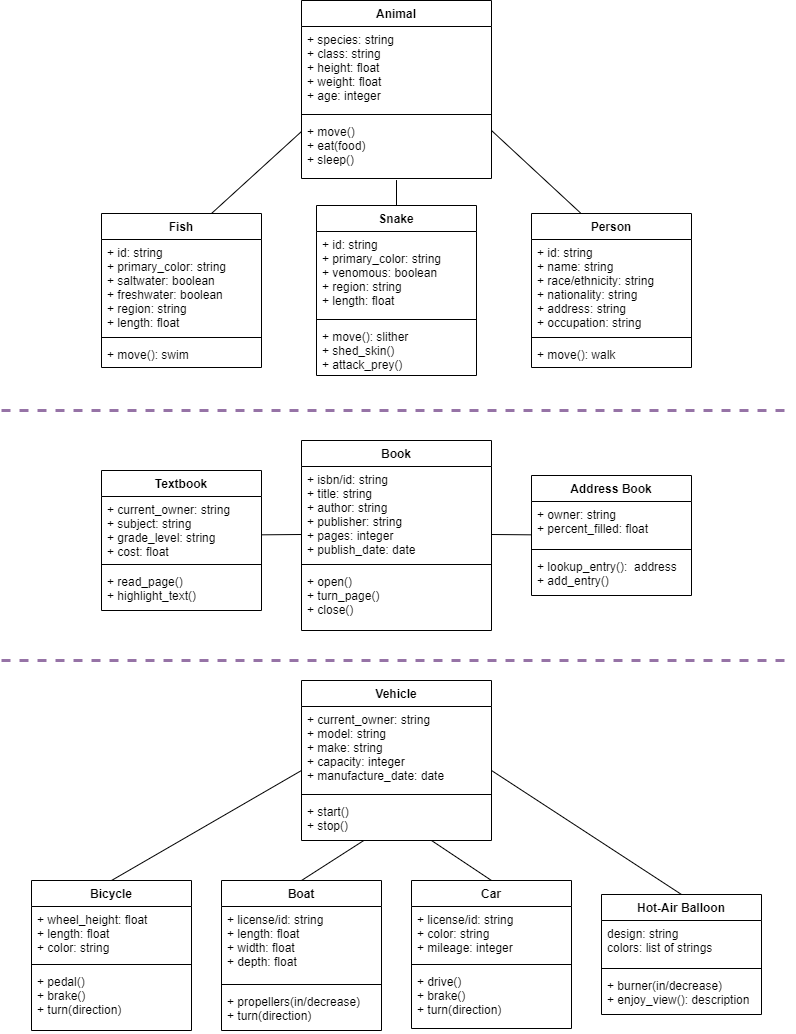

The diagram above was exported from draw.io. Its source (the exported page's mxGraphModel, read from the mxfile embedded in the PNG):
<mxGraphModel dx="2873" dy="1170" grid="1" gridSize="10" guides="1" tooltips="1" connect="1" arrows="1" fold="1" page="1" pageScale="1" pageWidth="850" pageHeight="1100" math="0" shadow="0">
  <root>
    <mxCell id="0" />
    <mxCell id="1" parent="0" />
    <mxCell id="-HA4vVvYIMHFSSQIwNEH-1" value="Animal" style="swimlane;fontStyle=1;align=center;verticalAlign=top;childLayout=stackLayout;horizontal=1;startSize=26;horizontalStack=0;resizeParent=1;resizeParentMax=0;resizeLast=0;collapsible=1;marginBottom=0;" parent="1" vertex="1">
      <mxGeometry x="-520" y="30" width="190" height="178" as="geometry">
        <mxRectangle x="320" y="200" width="70" height="26" as="alternateBounds" />
      </mxGeometry>
    </mxCell>
    <mxCell id="-HA4vVvYIMHFSSQIwNEH-2" value="+ species: string&#10;+ class: string&#10;+ height: float&#10;+ weight: float&#10;+ age: integer" style="text;strokeColor=none;fillColor=none;align=left;verticalAlign=top;spacingLeft=4;spacingRight=4;overflow=hidden;rotatable=0;points=[[0,0.5],[1,0.5]];portConstraint=eastwest;" parent="-HA4vVvYIMHFSSQIwNEH-1" vertex="1">
      <mxGeometry y="26" width="190" height="84" as="geometry" />
    </mxCell>
    <mxCell id="-HA4vVvYIMHFSSQIwNEH-17" value="" style="line;strokeWidth=1;fillColor=none;align=left;verticalAlign=middle;spacingTop=-1;spacingLeft=3;spacingRight=3;rotatable=0;labelPosition=right;points=[];portConstraint=eastwest;" parent="-HA4vVvYIMHFSSQIwNEH-1" vertex="1">
      <mxGeometry y="110" width="190" height="8" as="geometry" />
    </mxCell>
    <mxCell id="-HA4vVvYIMHFSSQIwNEH-4" value="+ move()&#10;+ eat(food)&#10;+ sleep()" style="text;strokeColor=none;fillColor=none;align=left;verticalAlign=top;spacingLeft=4;spacingRight=4;overflow=hidden;rotatable=0;points=[[0,0.5],[1,0.5]];portConstraint=eastwest;" parent="-HA4vVvYIMHFSSQIwNEH-1" vertex="1">
      <mxGeometry y="118" width="190" height="60" as="geometry" />
    </mxCell>
    <mxCell id="-HA4vVvYIMHFSSQIwNEH-9" value="Book" style="swimlane;fontStyle=1;align=center;verticalAlign=top;childLayout=stackLayout;horizontal=1;startSize=26;horizontalStack=0;resizeParent=1;resizeParentMax=0;resizeLast=0;collapsible=1;marginBottom=0;" parent="1" vertex="1">
      <mxGeometry x="-520" y="470" width="190" height="190" as="geometry" />
    </mxCell>
    <mxCell id="-HA4vVvYIMHFSSQIwNEH-10" value="+ isbn/id: string&#10;+ title: string&#10;+ author: string&#10;+ publisher: string&#10;+ pages: integer&#10;+ publish_date: date" style="text;strokeColor=none;fillColor=none;align=left;verticalAlign=top;spacingLeft=4;spacingRight=4;overflow=hidden;rotatable=0;points=[[0,0.5],[1,0.5]];portConstraint=eastwest;" parent="-HA4vVvYIMHFSSQIwNEH-9" vertex="1">
      <mxGeometry y="26" width="190" height="94" as="geometry" />
    </mxCell>
    <mxCell id="bwUaiPPEOUIT6SNtoKj_-49" value="" style="endArrow=none;html=1;rounded=0;" edge="1" parent="-HA4vVvYIMHFSSQIwNEH-9">
      <mxGeometry width="50" height="50" relative="1" as="geometry">
        <mxPoint x="-40" y="94.33000000000004" as="sourcePoint" />
        <mxPoint y="94" as="targetPoint" />
      </mxGeometry>
    </mxCell>
    <mxCell id="-HA4vVvYIMHFSSQIwNEH-11" value="" style="line;strokeWidth=1;fillColor=none;align=left;verticalAlign=middle;spacingTop=-1;spacingLeft=3;spacingRight=3;rotatable=0;labelPosition=right;points=[];portConstraint=eastwest;" parent="-HA4vVvYIMHFSSQIwNEH-9" vertex="1">
      <mxGeometry y="120" width="190" height="8" as="geometry" />
    </mxCell>
    <mxCell id="-HA4vVvYIMHFSSQIwNEH-12" value="+ open()&#10;+ turn_page()&#10;+ close()" style="text;strokeColor=none;fillColor=none;align=left;verticalAlign=top;spacingLeft=4;spacingRight=4;overflow=hidden;rotatable=0;points=[[0,0.5],[1,0.5]];portConstraint=eastwest;" parent="-HA4vVvYIMHFSSQIwNEH-9" vertex="1">
      <mxGeometry y="128" width="190" height="62" as="geometry" />
    </mxCell>
    <mxCell id="-HA4vVvYIMHFSSQIwNEH-13" value="Vehicle" style="swimlane;fontStyle=1;align=center;verticalAlign=top;childLayout=stackLayout;horizontal=1;startSize=26;horizontalStack=0;resizeParent=1;resizeParentMax=0;resizeLast=0;collapsible=1;marginBottom=0;" parent="1" vertex="1">
      <mxGeometry x="-520" y="710" width="190" height="160" as="geometry" />
    </mxCell>
    <mxCell id="-HA4vVvYIMHFSSQIwNEH-14" value="+ current_owner: string&#10;+ model: string&#10;+ make: string&#10;+ capacity: integer&#10;+ manufacture_date: date" style="text;strokeColor=none;fillColor=none;align=left;verticalAlign=top;spacingLeft=4;spacingRight=4;overflow=hidden;rotatable=0;points=[[0,0.5],[1,0.5]];portConstraint=eastwest;" parent="-HA4vVvYIMHFSSQIwNEH-13" vertex="1">
      <mxGeometry y="26" width="190" height="84" as="geometry" />
    </mxCell>
    <mxCell id="-HA4vVvYIMHFSSQIwNEH-15" value="" style="line;strokeWidth=1;fillColor=none;align=left;verticalAlign=middle;spacingTop=-1;spacingLeft=3;spacingRight=3;rotatable=0;labelPosition=right;points=[];portConstraint=eastwest;" parent="-HA4vVvYIMHFSSQIwNEH-13" vertex="1">
      <mxGeometry y="110" width="190" height="8" as="geometry" />
    </mxCell>
    <mxCell id="bwUaiPPEOUIT6SNtoKj_-53" value="" style="endArrow=none;html=1;rounded=0;exitX=0.5;exitY=0;exitDx=0;exitDy=0;entryX=0.5;entryY=0;entryDx=0;entryDy=0;" edge="1" parent="-HA4vVvYIMHFSSQIwNEH-13" target="bwUaiPPEOUIT6SNtoKj_-21">
      <mxGeometry width="50" height="50" relative="1" as="geometry">
        <mxPoint x="130" y="160" as="sourcePoint" />
        <mxPoint x="220" y="110" as="targetPoint" />
      </mxGeometry>
    </mxCell>
    <mxCell id="-HA4vVvYIMHFSSQIwNEH-16" value="+ start()&#10;+ stop()" style="text;strokeColor=none;fillColor=none;align=left;verticalAlign=top;spacingLeft=4;spacingRight=4;overflow=hidden;rotatable=0;points=[[0,0.5],[1,0.5]];portConstraint=eastwest;" parent="-HA4vVvYIMHFSSQIwNEH-13" vertex="1">
      <mxGeometry y="118" width="190" height="42" as="geometry" />
    </mxCell>
    <mxCell id="bwUaiPPEOUIT6SNtoKj_-1" value="Fish" style="swimlane;fontStyle=1;align=center;verticalAlign=top;childLayout=stackLayout;horizontal=1;startSize=26;horizontalStack=0;resizeParent=1;resizeParentMax=0;resizeLast=0;collapsible=1;marginBottom=0;" vertex="1" parent="1">
      <mxGeometry x="-720" y="243" width="160" height="154" as="geometry" />
    </mxCell>
    <mxCell id="bwUaiPPEOUIT6SNtoKj_-2" value="+ id: string&#10;+ primary_color: string&#10;+ saltwater: boolean&#10;+ freshwater: boolean&#10;+ region: string&#10;+ length: float" style="text;strokeColor=none;fillColor=none;align=left;verticalAlign=top;spacingLeft=4;spacingRight=4;overflow=hidden;rotatable=0;points=[[0,0.5],[1,0.5]];portConstraint=eastwest;" vertex="1" parent="bwUaiPPEOUIT6SNtoKj_-1">
      <mxGeometry y="26" width="160" height="94" as="geometry" />
    </mxCell>
    <mxCell id="bwUaiPPEOUIT6SNtoKj_-3" value="" style="line;strokeWidth=1;fillColor=none;align=left;verticalAlign=middle;spacingTop=-1;spacingLeft=3;spacingRight=3;rotatable=0;labelPosition=right;points=[];portConstraint=eastwest;" vertex="1" parent="bwUaiPPEOUIT6SNtoKj_-1">
      <mxGeometry y="120" width="160" height="8" as="geometry" />
    </mxCell>
    <mxCell id="bwUaiPPEOUIT6SNtoKj_-4" value="+ move(): swim" style="text;strokeColor=none;fillColor=none;align=left;verticalAlign=top;spacingLeft=4;spacingRight=4;overflow=hidden;rotatable=0;points=[[0,0.5],[1,0.5]];portConstraint=eastwest;" vertex="1" parent="bwUaiPPEOUIT6SNtoKj_-1">
      <mxGeometry y="128" width="160" height="26" as="geometry" />
    </mxCell>
    <mxCell id="bwUaiPPEOUIT6SNtoKj_-5" value="Person" style="swimlane;fontStyle=1;align=center;verticalAlign=top;childLayout=stackLayout;horizontal=1;startSize=26;horizontalStack=0;resizeParent=1;resizeParentMax=0;resizeLast=0;collapsible=1;marginBottom=0;" vertex="1" parent="1">
      <mxGeometry x="-290" y="243" width="160" height="154" as="geometry" />
    </mxCell>
    <mxCell id="bwUaiPPEOUIT6SNtoKj_-6" value="+ id: string&#10;+ name: string&#10;+ race/ethnicity: string&#10;+ nationality: string&#10;+ address: string&#10;+ occupation: string" style="text;strokeColor=none;fillColor=none;align=left;verticalAlign=top;spacingLeft=4;spacingRight=4;overflow=hidden;rotatable=0;points=[[0,0.5],[1,0.5]];portConstraint=eastwest;" vertex="1" parent="bwUaiPPEOUIT6SNtoKj_-5">
      <mxGeometry y="26" width="160" height="94" as="geometry" />
    </mxCell>
    <mxCell id="bwUaiPPEOUIT6SNtoKj_-7" value="" style="line;strokeWidth=1;fillColor=none;align=left;verticalAlign=middle;spacingTop=-1;spacingLeft=3;spacingRight=3;rotatable=0;labelPosition=right;points=[];portConstraint=eastwest;" vertex="1" parent="bwUaiPPEOUIT6SNtoKj_-5">
      <mxGeometry y="120" width="160" height="8" as="geometry" />
    </mxCell>
    <mxCell id="bwUaiPPEOUIT6SNtoKj_-8" value="+ move(): walk" style="text;strokeColor=none;fillColor=none;align=left;verticalAlign=top;spacingLeft=4;spacingRight=4;overflow=hidden;rotatable=0;points=[[0,0.5],[1,0.5]];portConstraint=eastwest;" vertex="1" parent="bwUaiPPEOUIT6SNtoKj_-5">
      <mxGeometry y="128" width="160" height="26" as="geometry" />
    </mxCell>
    <mxCell id="bwUaiPPEOUIT6SNtoKj_-9" value="Snake" style="swimlane;fontStyle=1;align=center;verticalAlign=top;childLayout=stackLayout;horizontal=1;startSize=26;horizontalStack=0;resizeParent=1;resizeParentMax=0;resizeLast=0;collapsible=1;marginBottom=0;" vertex="1" parent="1">
      <mxGeometry x="-505" y="235" width="160" height="170" as="geometry" />
    </mxCell>
    <mxCell id="bwUaiPPEOUIT6SNtoKj_-10" value="+ id: string&#10;+ primary_color: string&#10;+ venomous: boolean&#10;+ region: string&#10;+ length: float&#10;" style="text;strokeColor=none;fillColor=none;align=left;verticalAlign=top;spacingLeft=4;spacingRight=4;overflow=hidden;rotatable=0;points=[[0,0.5],[1,0.5]];portConstraint=eastwest;" vertex="1" parent="bwUaiPPEOUIT6SNtoKj_-9">
      <mxGeometry y="26" width="160" height="84" as="geometry" />
    </mxCell>
    <mxCell id="bwUaiPPEOUIT6SNtoKj_-11" value="" style="line;strokeWidth=1;fillColor=none;align=left;verticalAlign=middle;spacingTop=-1;spacingLeft=3;spacingRight=3;rotatable=0;labelPosition=right;points=[];portConstraint=eastwest;" vertex="1" parent="bwUaiPPEOUIT6SNtoKj_-9">
      <mxGeometry y="110" width="160" height="8" as="geometry" />
    </mxCell>
    <mxCell id="bwUaiPPEOUIT6SNtoKj_-12" value="+ move(): slither&#10;+ shed_skin()&#10;+ attack_prey()" style="text;strokeColor=none;fillColor=none;align=left;verticalAlign=top;spacingLeft=4;spacingRight=4;overflow=hidden;rotatable=0;points=[[0,0.5],[1,0.5]];portConstraint=eastwest;" vertex="1" parent="bwUaiPPEOUIT6SNtoKj_-9">
      <mxGeometry y="118" width="160" height="52" as="geometry" />
    </mxCell>
    <mxCell id="bwUaiPPEOUIT6SNtoKj_-13" value="Textbook" style="swimlane;fontStyle=1;align=center;verticalAlign=top;childLayout=stackLayout;horizontal=1;startSize=26;horizontalStack=0;resizeParent=1;resizeParentMax=0;resizeLast=0;collapsible=1;marginBottom=0;" vertex="1" parent="1">
      <mxGeometry x="-720" y="500" width="160" height="140" as="geometry" />
    </mxCell>
    <mxCell id="bwUaiPPEOUIT6SNtoKj_-14" value="+ current_owner: string&#10;+ subject: string&#10;+ grade_level: string&#10;+ cost: float" style="text;strokeColor=none;fillColor=none;align=left;verticalAlign=top;spacingLeft=4;spacingRight=4;overflow=hidden;rotatable=0;points=[[0,0.5],[1,0.5]];portConstraint=eastwest;" vertex="1" parent="bwUaiPPEOUIT6SNtoKj_-13">
      <mxGeometry y="26" width="160" height="64" as="geometry" />
    </mxCell>
    <mxCell id="bwUaiPPEOUIT6SNtoKj_-15" value="" style="line;strokeWidth=1;fillColor=none;align=left;verticalAlign=middle;spacingTop=-1;spacingLeft=3;spacingRight=3;rotatable=0;labelPosition=right;points=[];portConstraint=eastwest;" vertex="1" parent="bwUaiPPEOUIT6SNtoKj_-13">
      <mxGeometry y="90" width="160" height="8" as="geometry" />
    </mxCell>
    <mxCell id="bwUaiPPEOUIT6SNtoKj_-16" value="+ read_page()&#10;+ highlight_text()" style="text;strokeColor=none;fillColor=none;align=left;verticalAlign=top;spacingLeft=4;spacingRight=4;overflow=hidden;rotatable=0;points=[[0,0.5],[1,0.5]];portConstraint=eastwest;" vertex="1" parent="bwUaiPPEOUIT6SNtoKj_-13">
      <mxGeometry y="98" width="160" height="42" as="geometry" />
    </mxCell>
    <mxCell id="bwUaiPPEOUIT6SNtoKj_-17" value="Address Book" style="swimlane;fontStyle=1;align=center;verticalAlign=top;childLayout=stackLayout;horizontal=1;startSize=26;horizontalStack=0;resizeParent=1;resizeParentMax=0;resizeLast=0;collapsible=1;marginBottom=0;" vertex="1" parent="1">
      <mxGeometry x="-290" y="505" width="160" height="120" as="geometry" />
    </mxCell>
    <mxCell id="bwUaiPPEOUIT6SNtoKj_-18" value="+ owner: string&#10;+ percent_filled: float" style="text;strokeColor=none;fillColor=none;align=left;verticalAlign=top;spacingLeft=4;spacingRight=4;overflow=hidden;rotatable=0;points=[[0,0.5],[1,0.5]];portConstraint=eastwest;" vertex="1" parent="bwUaiPPEOUIT6SNtoKj_-17">
      <mxGeometry y="26" width="160" height="44" as="geometry" />
    </mxCell>
    <mxCell id="bwUaiPPEOUIT6SNtoKj_-19" value="" style="line;strokeWidth=1;fillColor=none;align=left;verticalAlign=middle;spacingTop=-1;spacingLeft=3;spacingRight=3;rotatable=0;labelPosition=right;points=[];portConstraint=eastwest;" vertex="1" parent="bwUaiPPEOUIT6SNtoKj_-17">
      <mxGeometry y="70" width="160" height="8" as="geometry" />
    </mxCell>
    <mxCell id="bwUaiPPEOUIT6SNtoKj_-20" value="+ lookup_entry():  address&#10;+ add_entry()" style="text;strokeColor=none;fillColor=none;align=left;verticalAlign=top;spacingLeft=4;spacingRight=4;overflow=hidden;rotatable=0;points=[[0,0.5],[1,0.5]];portConstraint=eastwest;" vertex="1" parent="bwUaiPPEOUIT6SNtoKj_-17">
      <mxGeometry y="78" width="160" height="42" as="geometry" />
    </mxCell>
    <mxCell id="bwUaiPPEOUIT6SNtoKj_-21" value="Car" style="swimlane;fontStyle=1;align=center;verticalAlign=top;childLayout=stackLayout;horizontal=1;startSize=26;horizontalStack=0;resizeParent=1;resizeParentMax=0;resizeLast=0;collapsible=1;marginBottom=0;" vertex="1" parent="1">
      <mxGeometry x="-410" y="910" width="160" height="148" as="geometry" />
    </mxCell>
    <mxCell id="bwUaiPPEOUIT6SNtoKj_-22" value="+ license/id: string&#10;+ color: string&#10;+ mileage: integer" style="text;strokeColor=none;fillColor=none;align=left;verticalAlign=top;spacingLeft=4;spacingRight=4;overflow=hidden;rotatable=0;points=[[0,0.5],[1,0.5]];portConstraint=eastwest;" vertex="1" parent="bwUaiPPEOUIT6SNtoKj_-21">
      <mxGeometry y="26" width="160" height="54" as="geometry" />
    </mxCell>
    <mxCell id="bwUaiPPEOUIT6SNtoKj_-23" value="" style="line;strokeWidth=1;fillColor=none;align=left;verticalAlign=middle;spacingTop=-1;spacingLeft=3;spacingRight=3;rotatable=0;labelPosition=right;points=[];portConstraint=eastwest;" vertex="1" parent="bwUaiPPEOUIT6SNtoKj_-21">
      <mxGeometry y="80" width="160" height="8" as="geometry" />
    </mxCell>
    <mxCell id="bwUaiPPEOUIT6SNtoKj_-24" value="+ drive()&#10;+ brake()&#10;+ turn(direction)" style="text;strokeColor=none;fillColor=none;align=left;verticalAlign=top;spacingLeft=4;spacingRight=4;overflow=hidden;rotatable=0;points=[[0,0.5],[1,0.5]];portConstraint=eastwest;" vertex="1" parent="bwUaiPPEOUIT6SNtoKj_-21">
      <mxGeometry y="88" width="160" height="60" as="geometry" />
    </mxCell>
    <mxCell id="bwUaiPPEOUIT6SNtoKj_-25" value="Boat" style="swimlane;fontStyle=1;align=center;verticalAlign=top;childLayout=stackLayout;horizontal=1;startSize=26;horizontalStack=0;resizeParent=1;resizeParentMax=0;resizeLast=0;collapsible=1;marginBottom=0;" vertex="1" parent="1">
      <mxGeometry x="-600" y="910" width="160" height="150" as="geometry" />
    </mxCell>
    <mxCell id="bwUaiPPEOUIT6SNtoKj_-26" value="+ license/id: string&#10;+ length: float&#10;+ width: float&#10;+ depth: float" style="text;strokeColor=none;fillColor=none;align=left;verticalAlign=top;spacingLeft=4;spacingRight=4;overflow=hidden;rotatable=0;points=[[0,0.5],[1,0.5]];portConstraint=eastwest;" vertex="1" parent="bwUaiPPEOUIT6SNtoKj_-25">
      <mxGeometry y="26" width="160" height="74" as="geometry" />
    </mxCell>
    <mxCell id="bwUaiPPEOUIT6SNtoKj_-27" value="" style="line;strokeWidth=1;fillColor=none;align=left;verticalAlign=middle;spacingTop=-1;spacingLeft=3;spacingRight=3;rotatable=0;labelPosition=right;points=[];portConstraint=eastwest;" vertex="1" parent="bwUaiPPEOUIT6SNtoKj_-25">
      <mxGeometry y="100" width="160" height="8" as="geometry" />
    </mxCell>
    <mxCell id="bwUaiPPEOUIT6SNtoKj_-28" value="+ propellers(in/decrease)&#10;+ turn(direction)" style="text;strokeColor=none;fillColor=none;align=left;verticalAlign=top;spacingLeft=4;spacingRight=4;overflow=hidden;rotatable=0;points=[[0,0.5],[1,0.5]];portConstraint=eastwest;" vertex="1" parent="bwUaiPPEOUIT6SNtoKj_-25">
      <mxGeometry y="108" width="160" height="42" as="geometry" />
    </mxCell>
    <mxCell id="bwUaiPPEOUIT6SNtoKj_-29" value="Bicycle" style="swimlane;fontStyle=1;align=center;verticalAlign=top;childLayout=stackLayout;horizontal=1;startSize=26;horizontalStack=0;resizeParent=1;resizeParentMax=0;resizeLast=0;collapsible=1;marginBottom=0;" vertex="1" parent="1">
      <mxGeometry x="-790" y="910" width="160" height="150" as="geometry" />
    </mxCell>
    <mxCell id="bwUaiPPEOUIT6SNtoKj_-30" value="+ wheel_height: float&#10;+ length: float&#10;+ color: string" style="text;strokeColor=none;fillColor=none;align=left;verticalAlign=top;spacingLeft=4;spacingRight=4;overflow=hidden;rotatable=0;points=[[0,0.5],[1,0.5]];portConstraint=eastwest;" vertex="1" parent="bwUaiPPEOUIT6SNtoKj_-29">
      <mxGeometry y="26" width="160" height="54" as="geometry" />
    </mxCell>
    <mxCell id="bwUaiPPEOUIT6SNtoKj_-31" value="" style="line;strokeWidth=1;fillColor=none;align=left;verticalAlign=middle;spacingTop=-1;spacingLeft=3;spacingRight=3;rotatable=0;labelPosition=right;points=[];portConstraint=eastwest;" vertex="1" parent="bwUaiPPEOUIT6SNtoKj_-29">
      <mxGeometry y="80" width="160" height="8" as="geometry" />
    </mxCell>
    <mxCell id="bwUaiPPEOUIT6SNtoKj_-32" value="+ pedal()&#10;+ brake()&#10;+ turn(direction)" style="text;strokeColor=none;fillColor=none;align=left;verticalAlign=top;spacingLeft=4;spacingRight=4;overflow=hidden;rotatable=0;points=[[0,0.5],[1,0.5]];portConstraint=eastwest;" vertex="1" parent="bwUaiPPEOUIT6SNtoKj_-29">
      <mxGeometry y="88" width="160" height="62" as="geometry" />
    </mxCell>
    <mxCell id="bwUaiPPEOUIT6SNtoKj_-33" value="Hot-Air Balloon" style="swimlane;fontStyle=1;align=center;verticalAlign=top;childLayout=stackLayout;horizontal=1;startSize=26;horizontalStack=0;resizeParent=1;resizeParentMax=0;resizeLast=0;collapsible=1;marginBottom=0;" vertex="1" parent="1">
      <mxGeometry x="-220" y="924" width="160" height="120" as="geometry" />
    </mxCell>
    <mxCell id="bwUaiPPEOUIT6SNtoKj_-34" value="design: string&#10;colors: list of strings" style="text;strokeColor=none;fillColor=none;align=left;verticalAlign=top;spacingLeft=4;spacingRight=4;overflow=hidden;rotatable=0;points=[[0,0.5],[1,0.5]];portConstraint=eastwest;" vertex="1" parent="bwUaiPPEOUIT6SNtoKj_-33">
      <mxGeometry y="26" width="160" height="44" as="geometry" />
    </mxCell>
    <mxCell id="bwUaiPPEOUIT6SNtoKj_-35" value="" style="line;strokeWidth=1;fillColor=none;align=left;verticalAlign=middle;spacingTop=-1;spacingLeft=3;spacingRight=3;rotatable=0;labelPosition=right;points=[];portConstraint=eastwest;" vertex="1" parent="bwUaiPPEOUIT6SNtoKj_-33">
      <mxGeometry y="70" width="160" height="8" as="geometry" />
    </mxCell>
    <mxCell id="bwUaiPPEOUIT6SNtoKj_-36" value="+ burner(in/decrease)&#10;+ enjoy_view(): description" style="text;strokeColor=none;fillColor=none;align=left;verticalAlign=top;spacingLeft=4;spacingRight=4;overflow=hidden;rotatable=0;points=[[0,0.5],[1,0.5]];portConstraint=eastwest;" vertex="1" parent="bwUaiPPEOUIT6SNtoKj_-33">
      <mxGeometry y="78" width="160" height="42" as="geometry" />
    </mxCell>
    <mxCell id="bwUaiPPEOUIT6SNtoKj_-45" value="" style="endArrow=none;html=1;rounded=0;entryX=0.312;entryY=0.002;entryDx=0;entryDy=0;entryPerimeter=0;" edge="1" parent="1" target="bwUaiPPEOUIT6SNtoKj_-5">
      <mxGeometry width="50" height="50" relative="1" as="geometry">
        <mxPoint x="-330" y="160" as="sourcePoint" />
        <mxPoint x="-240" y="240" as="targetPoint" />
      </mxGeometry>
    </mxCell>
    <mxCell id="bwUaiPPEOUIT6SNtoKj_-46" value="" style="endArrow=none;html=1;rounded=0;" edge="1" parent="1">
      <mxGeometry width="50" height="50" relative="1" as="geometry">
        <mxPoint x="-610" y="243" as="sourcePoint" />
        <mxPoint x="-520" y="161" as="targetPoint" />
      </mxGeometry>
    </mxCell>
    <mxCell id="bwUaiPPEOUIT6SNtoKj_-47" value="" style="endArrow=none;html=1;rounded=0;exitX=0.5;exitY=0;exitDx=0;exitDy=0;entryX=0.5;entryY=1.026;entryDx=0;entryDy=0;entryPerimeter=0;" edge="1" parent="1" source="bwUaiPPEOUIT6SNtoKj_-9" target="-HA4vVvYIMHFSSQIwNEH-4">
      <mxGeometry width="50" height="50" relative="1" as="geometry">
        <mxPoint x="-470" y="258" as="sourcePoint" />
        <mxPoint x="-420" y="208" as="targetPoint" />
      </mxGeometry>
    </mxCell>
    <mxCell id="bwUaiPPEOUIT6SNtoKj_-48" value="" style="endArrow=none;html=1;rounded=0;" edge="1" parent="1">
      <mxGeometry width="50" height="50" relative="1" as="geometry">
        <mxPoint x="-330" y="564" as="sourcePoint" />
        <mxPoint x="-290" y="564.33" as="targetPoint" />
      </mxGeometry>
    </mxCell>
    <mxCell id="bwUaiPPEOUIT6SNtoKj_-50" value="" style="endArrow=none;html=1;rounded=0;exitX=0.5;exitY=0;exitDx=0;exitDy=0;" edge="1" parent="1" source="bwUaiPPEOUIT6SNtoKj_-29">
      <mxGeometry width="50" height="50" relative="1" as="geometry">
        <mxPoint x="-570" y="850" as="sourcePoint" />
        <mxPoint x="-520" y="800" as="targetPoint" />
      </mxGeometry>
    </mxCell>
    <mxCell id="bwUaiPPEOUIT6SNtoKj_-51" value="" style="endArrow=none;html=1;rounded=0;exitX=0.5;exitY=0;exitDx=0;exitDy=0;entryX=0.5;entryY=0;entryDx=0;entryDy=0;" edge="1" parent="1" target="bwUaiPPEOUIT6SNtoKj_-33">
      <mxGeometry width="50" height="50" relative="1" as="geometry">
        <mxPoint x="-330" y="800" as="sourcePoint" />
        <mxPoint x="-140" y="690" as="targetPoint" />
      </mxGeometry>
    </mxCell>
    <mxCell id="bwUaiPPEOUIT6SNtoKj_-52" value="" style="endArrow=none;html=1;rounded=0;exitX=0.5;exitY=0;exitDx=0;exitDy=0;" edge="1" parent="1" source="bwUaiPPEOUIT6SNtoKj_-25" target="-HA4vVvYIMHFSSQIwNEH-16">
      <mxGeometry width="50" height="50" relative="1" as="geometry">
        <mxPoint x="-490" y="920" as="sourcePoint" />
        <mxPoint x="-440" y="870" as="targetPoint" />
      </mxGeometry>
    </mxCell>
    <mxCell id="bwUaiPPEOUIT6SNtoKj_-54" value="" style="endArrow=none;dashed=1;html=1;rounded=0;strokeWidth=3;fillColor=#e1d5e7;strokeColor=#9673a6;" edge="1" parent="1">
      <mxGeometry width="50" height="50" relative="1" as="geometry">
        <mxPoint x="-820" y="690" as="sourcePoint" />
        <mxPoint x="-30" y="690" as="targetPoint" />
      </mxGeometry>
    </mxCell>
    <mxCell id="bwUaiPPEOUIT6SNtoKj_-55" value="" style="endArrow=none;dashed=1;html=1;rounded=0;strokeWidth=3;fillColor=#e1d5e7;strokeColor=#9673a6;" edge="1" parent="1">
      <mxGeometry width="50" height="50" relative="1" as="geometry">
        <mxPoint x="-820" y="440" as="sourcePoint" />
        <mxPoint x="-30" y="440" as="targetPoint" />
      </mxGeometry>
    </mxCell>
  </root>
</mxGraphModel>